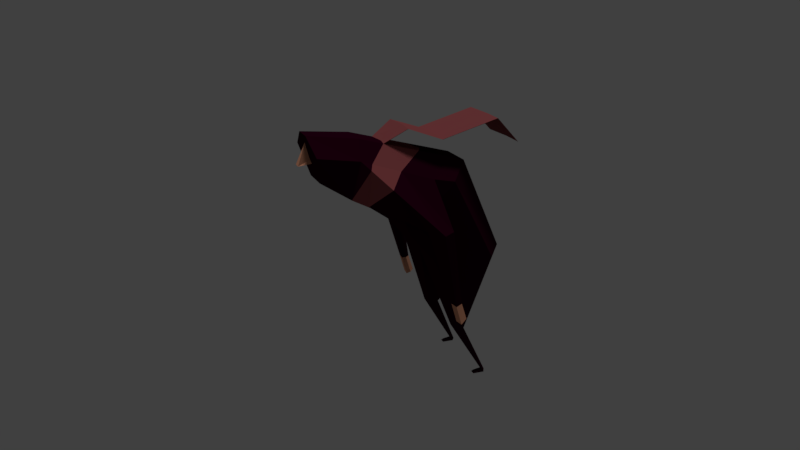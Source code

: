 # Source: eranhilleli_tree_rigged.blend  (saved by Blender 2.78.0; exported with 4.5.12 LTS)
import bpy
from mathutils import Matrix  # noqa: F401  (used for matrix-valued properties, if any)

bpy.ops.wm.read_factory_settings(use_empty=True)
scene = bpy.context.scene
scene.name = 'Scene'

# ---- collections
col_collection_1 = bpy.data.collections.new('Collection 1'); scene.collection.children.link(col_collection_1)

# ---- materials (node trees are filled in below, after node groups)
mat_scarf = bpy.data.materials.new('scarf')
mat_scarf.alpha_threshold = 0.0
mat_scarf.use_transparent_shadow = False
mat_scarf.diffuse_color = (0.2883, 0.07226, 0.0759, 1.0)
mat_scarf.roughness = 0.5
mat_skin = bpy.data.materials.new('Skin')
mat_skin.alpha_threshold = 0.0
mat_skin.use_transparent_shadow = False
mat_skin.diffuse_color = (0.8, 0.365, 0.2223, 1.0)
mat_skin.roughness = 0.5
mat_dark_clothing = bpy.data.materials.new('Dark_clothing')
mat_dark_clothing.alpha_threshold = 0.0
mat_dark_clothing.use_transparent_shadow = False
mat_dark_clothing.diffuse_color = (0.02365, 0.0, 0.008776, 1.0)
mat_dark_clothing.roughness = 0.5
mat_dark_clothing.specular_intensity = 0.1182

# ---- material node trees

# ---- world
world_world = bpy.data.worlds.new('World'); scene.world = world_world
world_world.color = (0.05088, 0.05088, 0.05088)
world_world.use_sun_shadow = False
world_world.sun_shadow_jitter_overblur = 0.0
world_world.cycles.sampling_method = 'MANUAL'

# ---- cameras
cam_camera_001 = bpy.data.cameras.new('Camera.001')
cam_camera_001.clip_end = 100.0
cam_camera_001.lens = 35.0
cam_camera_001.sensor_width = 32.0
cam_camera_001.sensor_height = 18.0
cam_camera_001.display_size = 2.0
cam_camera_001.dof.focus_distance = 0.0
cam_camera_001.dof.aperture_fstop = 128.0
cam_camera_001.dof.aperture_blades = 6

# ---- lights
light_sun = bpy.data.lights.new('Sun', 'SUN')
light_sun.transmission_factor = 0.0
light_sun.angle = 0.1993
light_sun.energy = 1.0
light_sun.shadow_buffer_clip_start = 0.5
light_sun.shadow_soft_size = 0.1
light_sun.shadow_cascade_max_distance = 1000.0

# ---- meshes
me_cube_005 = bpy.data.meshes.new('Cube.005')
me_cube_005.from_pydata([(0.5456, 1.13, 0.5971), (-7.675e-08, 1.246, 0.566), (0.8023, 1.843, 1.056), (0.8018, 1.829, 1.06), (0.0, 1.958, 1.025), (0.0, 1.947, 1.028), (1.001, 2.911, 0.6804), (1.001, 2.897, 0.6842), (0.0, 3.027, 0.6494), (0.0, 3.015, 0.6525), (1.001, 4.791, 1.215), (1.001, 4.777, 1.219), (0.0, 4.907, 1.184), (0.0, 4.895, 1.187), (1.001, 5.533, 0.4034), (1.001, 5.519, 0.4072), (0.0, 5.649, 0.3724), (0.0, 5.637, 0.3754), (2.522, 2.803, -4.32), (2.205, 2.768, -4.32), (2.33, 3.069, -4.32), (2.192, 2.922, -4.32), (2.522, 2.987, -4.943), (2.205, 2.953, -4.953), (2.33, 3.24, -4.862), (2.192, 3.1, -4.906), (0.5204, -0.933, -0.4769), (0.3585, -1.293, 0.9912), (0.5213, 0.3213, 0.8146), (1.154, -0.1212, -0.925), (0.626, 3.803, -0.1214), (0.626, 5.108, -3.153), (1.385, 1.7, -2.197), (1.042, 3.649, -5.613), (1.385, 3.322, -5.673), (1.385, 2.561, -3.213), (1.321, 4.413, -7.325), (1.385, 4.324, -7.33), (1.154, -1.173, 0.4583), (1.154, 0.1883, 0.2569), (0.0, 1.237, -1.873), (0.0, 2.917, 0.1168), (1.385, 4.538, -3.254), (1.385, 3.563, -5.713), (1.385, 3.18, -0.594), (1.326, 2.507, -0.4726), (0.5994, 2.917, 0.1168), (1.326, 1.225, -0.9871), (1.385, 4.379, -7.413), (-1.192e-07, 1.7, -2.197), (-1.192e-07, -0.1212, -0.925), (-1.192e-07, 0.3213, 0.8146), (0.9213, 3.649, -5.613), (0.9213, 3.322, -5.673), (-1.192e-07, 2.561, -3.213), (-1.192e-07, 3.803, -0.1214), (-1.192e-07, -1.293, 0.9912), (-1.192e-07, 5.108, -3.153), (-1.192e-07, -0.933, -0.4769), (1.201, 4.413, -7.325), (1.201, 4.324, -7.33), (0.0, -1.173, 0.4583), (1.201, 4.379, -7.413), (3.094, 2.143, -1.725), (1.915, 2.052, -1.921), (2.377, 2.731, -1.88), (1.863, 2.353, -1.912), (1.201, 4.071, -7.371), (1.385, 4.071, -7.371), (1.385, 4.003, -7.413), (1.201, 4.003, -7.413), (1.18, 0.5366, 0.1473), (0.5452, 1.116, 0.6008), (0.58, 2.273, 0.2898), (1.247, 1.443, -0.1379), (1.91, 0.9501, -0.5156), (1.4, 0.436, 0.005722), (1.321, 0.3581, -1.145), (1.248, 0.6131, -0.9589), (-7.531e-08, 0.3788, -1.274), (-7.727e-08, 1.234, 0.5691), (-1.764e-08, 2.533, 0.2201), (0.005616, -1.218, 0.7263), (0.002775, -0.5018, 0.4507), (0.1392, -1.493, 0.01047), (0.2304, -0.7775, 0.1245), (0.0, -1.493, 0.01047), (0.0, -0.7775, 0.1245), (0.0, -1.218, 0.7263), (0.0, -0.5018, 0.4507), (1.385, 4.346, -7.413), (1.201, 4.346, -7.413), (1.201, 4.301, -7.334), (1.385, 4.301, -7.334), (1.385, 4.338, -7.327), (1.322, 4.413, -7.325), (1.318, 4.405, -7.305), (1.385, 4.313, -7.312), (1.198, 4.313, -7.312), (1.198, 4.405, -7.305), (1.385, 4.329, -7.309)], [], [(74, 73, 0, 72, 71), (75, 74, 71, 76), (76, 29, 77, 75), (79, 78, 29, 50), (73, 81, 1, 0), (5, 3, 7, 9), (72, 0, 2, 3), (80, 72, 3, 5), (0, 1, 4, 2), (9, 7, 11, 13), (3, 2, 6, 7), (2, 4, 8, 6), (10, 12, 16, 14), (7, 6, 10, 11), (6, 8, 12, 10), (14, 16, 17, 15), (13, 11, 15, 17), (11, 10, 14, 15), (19, 21, 25, 23), (25, 24, 22, 23), (18, 19, 23, 22), (20, 18, 22, 24), (21, 20, 24, 25), (44, 30, 46, 45), (42, 35, 34, 43), (39, 28, 27, 38), (99, 96, 36, 59), (57, 55, 30, 31), (45, 46, 73, 74), (57, 31, 33, 52), (91, 90, 69, 70), (40, 47, 78, 79), (42, 44, 32, 35), (50, 29, 26, 58), (100, 97, 37, 94), (96, 100, 94, 95, 36), (49, 32, 47, 40), (31, 30, 44, 42), (59, 36, 95, 48, 62), (29, 78, 77), (29, 39, 38, 26), (31, 42, 43, 33), (32, 44, 45, 47), (27, 56, 61, 38), (97, 98, 60, 37), (46, 41, 81, 73), (38, 61, 58, 26), (28, 51, 56, 27), (30, 55, 41, 46), (35, 32, 49, 54), (35, 54, 53, 34), (65, 63, 18, 20), (45, 74, 75, 63, 65), (39, 29, 76), (47, 45, 65, 66), (66, 65, 20, 21), (64, 66, 21, 19), (63, 64, 19, 18), (52, 53, 54, 57), (98, 53, 52, 99), (59, 62, 60), (70, 69, 68, 67), (92, 91, 70, 67), (93, 92, 67, 68), (90, 93, 68, 69), (71, 72, 28, 39), (76, 71, 39), (75, 77, 64, 63), (77, 78, 47, 66, 64), (72, 80, 51, 28), (86, 87, 85, 84), (84, 85, 83, 82), (86, 84, 82, 88), (85, 87, 89, 83), (82, 83, 89, 88), (48, 37, 93, 90), (37, 60, 92, 93), (60, 62, 91, 92), (62, 48, 90, 91), (94, 37, 48), (95, 94, 48), (60, 98, 99, 59), (34, 53, 98, 97), (33, 43, 100, 96), (43, 34, 97, 100), (52, 33, 96, 99)])
me_cube_005.polygons.foreach_set('material_index', [0, 0, 0, 0, 0, 0, 0, 0, 0, 0, 0, 0, 0, 0, 0, 0, 0, 0, 1, 1, 1, 1, 1, 2, 2, 2, 2, 2, 2, 2, 2, 2, 2, 2, 2, 2, 2, 2, 2, 2, 2, 2, 2, 2, 2, 2, 2, 2, 2, 2, 2, 2, 2, 2, 2, 2, 2, 2, 2, 2, 2, 2, 2, 2, 2, 2, 2, 2, 2, 2, 1, 1, 1, 1, 1, 2, 2, 2, 2, 2, 2, 2, 2, 2, 2, 2])
me_cube_005.materials.append(mat_scarf)
me_cube_005.materials.append(mat_skin)
me_cube_005.materials.append(mat_dark_clothing)
me_cube_005.use_remesh_preserve_volume = False
me_cube_005.use_remesh_preserve_attributes = False
me_cube_005.use_mirror_vertex_groups = False
me_cube_005.update()
arm_armature = bpy.data.armatures.new('Armature')  # bones are not reproduced

# ---- objects
ob_armature = bpy.data.objects.new('Armature', arm_armature)
ob_cube_004 = bpy.data.objects.new('Cube.004', me_cube_005)
ob_sun = bpy.data.objects.new('Sun', light_sun)
ob_camera = bpy.data.objects.new('Camera', cam_camera_001)

# ---- transforms, parenting, visibility, modifiers, constraints
ob_armature.location = (0.0, 0.0, 1.117)
ob_armature.show_in_front = True
ob_armature.lineart.crease_threshold = 0.0
ob_cube_004.parent = ob_armature
ob_cube_004.matrix_parent_inverse = Matrix(((1.0, 0.0, 0.0, -0.0), (0.0, 1.0, 0.0, -0.0), (0.0, 0.0, 1.0, -1.117), (0.0, 0.0, 0.0, 1.0)))
ob_cube_004.location = (0.0, -1.202, 1.867)
ob_cube_004.scale = (0.2515, 0.2515, 0.2515)
ob_cube_004.lineart.crease_threshold = 0.0
_vg = ob_cube_004.vertex_groups.new(name='Hip')
_vg.add([30, 31, 32, 35, 42, 44, 49, 54, 55, 57], 1.0, 'REPLACE')
_vg = ob_cube_004.vertex_groups.new(name='Spine')
for _i, _w in zip([0, 1, 2, 3, 4, 5, 6, 7, 8, 9, 10, 11, 12, 13, 14, 15, 16, 17, 29, 32, 36, 37, 39, 40, 41, 45, 46, 47, 48, 49, 59, 60, 62, 67, 68, 69, 70, 71, 72, 73, 74, 75, 76, 77, 78, 79, 80, 81, 90, 91, 92, 93, 94, 95, 96, 97, 98, 99, 100], [1.0, 1.0, 1.0, 1.0, 1.0, 1.0, 1.0, 1.0, 1.0, 1.0, 1.0, 1.0, 1.0, 1.0, 1.0, 1.0, 1.0, 1.0, 1.0, 1.0, 0.0, 0.0, 1.0, 1.0, 1.0, 1.0, 1.0, 1.0, 0.0, 1.0, 0.0, 0.0, 0.0, 0.0, 0.0, 0.0, 0.0, 1.0, 1.0, 1.0, 1.0, 1.0, 1.0, 1.0, 1.0, 1.0, 1.0, 1.0, 0.0, 0.0, 0.0, 0.0, 0.0, 0.0, 0.0, 0.0, 0.0, 0.0, 0.0]): _vg.add([_i], _w, 'REPLACE')
_vg = ob_cube_004.vertex_groups.new(name='Head')
_vg.add([26, 27, 28, 29, 38, 39, 50, 51, 56, 58, 61, 82, 83, 84, 85, 86, 87, 88, 89], 1.0, 'REPLACE')
_vg = ob_cube_004.vertex_groups.new(name='Upper Arm.L')
for _i, _w in zip([29, 39, 45, 47, 63, 64, 65, 66, 71, 74, 75, 76, 77, 78], [0.0, 0.0, 0.502, 0.0, 1.0, 1.0, 1.0, 1.0, 0.0, 0.5262, 1.0, 0.0, 0.6145, 0.05915]): _vg.add([_i], _w, 'REPLACE')
_vg = ob_cube_004.vertex_groups.new(name='Lower Arm.L')
_vg.add([18, 19, 20, 21, 63, 64, 65, 66], 1.0, 'REPLACE')
_vg = ob_cube_004.vertex_groups.new(name='Hand.L')
_vg.add([22, 23, 24, 25], 1.0, 'REPLACE')
_vg = ob_cube_004.vertex_groups.new(name='Upper Arm.R')
_vg = ob_cube_004.vertex_groups.new(name='Lower Arm.R')
_vg = ob_cube_004.vertex_groups.new(name='Hand.R')
_vg = ob_cube_004.vertex_groups.new(name='Upper Leg.L')
for _i, _w in zip([0, 1, 2, 3, 4, 5, 6, 7, 8, 9, 10, 11, 12, 13, 14, 15, 16, 17, 26, 27, 28, 29, 30, 31, 32, 33, 34, 35, 36, 37, 38, 39, 40, 41, 42, 43, 44, 45, 46, 47, 48, 49, 50, 51, 52, 53, 54, 55, 56, 57, 59, 62, 63, 64, 65, 66, 68, 69, 71, 72, 73, 74, 75, 76, 77, 78, 79, 80, 81, 82, 83, 84, 85, 90, 91, 93, 94, 95, 96, 97, 98, 99, 100], [0.0, 0.0, 0.0, 0.0, 0.0, 0.0, 0.0, 0.0, 0.0, 0.0, 0.0, 0.0, 0.0, 0.0, 0.0, 0.0, 0.0, 0.0, 0.0, 0.0, 0.0, 0.0, 0.0, 0.0, 0.0, 1.0, 1.0, 0.0, 0.0, 0.0, 0.0, 0.0, 0.0, 0.0, 0.0, 1.0, 0.0, 0.0, 0.0, 0.0, 0.0, 0.0, 0.0, 0.0, 1.0, 1.0, 0.755, 0.0, 0.0, 0.0, 0.0, 0.0, 0.0, 0.0, 0.0, 0.0, 0.0, 0.0, 0.0, 0.0, 0.0, 0.0, 0.0, 0.0, 0.0, 0.0, 0.0, 0.0, 0.0, 0.0, 0.0, 0.0, 0.0, 0.0, 0.0, 0.0, 0.0, 0.0, 0.0, 0.0, 0.0, 0.0, 0.0]): _vg.add([_i], _w, 'REPLACE')
_vg = ob_cube_004.vertex_groups.new(name='Lower Leg.L')
for _i, _w in zip([0, 1, 2, 3, 4, 5, 6, 7, 8, 9, 10, 11, 12, 13, 14, 15, 16, 17, 26, 27, 28, 29, 30, 31, 32, 33, 34, 35, 36, 37, 38, 39, 40, 41, 42, 43, 44, 45, 46, 47, 48, 49, 51, 52, 53, 54, 55, 56, 57, 59, 60, 62, 63, 64, 65, 66, 68, 71, 72, 73, 74, 75, 76, 77, 78, 79, 80, 81, 82, 83, 84, 85, 90, 91, 92, 93, 94, 95, 96, 97, 98, 99, 100], [0.0, 0.0, 0.0, 0.0, 0.0, 0.0, 0.0, 0.0, 0.0, 0.0, 0.0, 0.0, 0.0, 0.0, 0.0, 0.0, 0.0, 0.0, 0.0, 0.0, 0.0, 0.0, 0.0, 0.0, 0.0, 1.0, 1.0, 0.0, 0.0, 0.0, 0.0, 0.0, 0.0, 0.0, 0.0, 1.0, 0.0, 0.0, 0.0, 0.0, 0.0, 0.0, 0.0, 1.0, 1.0, 0.0, 0.0, 0.0, 0.0, 0.0, 0.0, 0.0, 0.0, 0.0, 0.0, 0.0, 0.0, 0.0, 0.0, 0.0, 0.0, 0.0, 0.0, 0.0, 0.0, 0.0, 0.0, 0.0, 0.0, 0.0, 0.0, 0.0, 0.0, 0.0, 0.0, 0.0, 0.0, 0.0, 1.0, 1.0, 1.0, 1.0, 1.0]): _vg.add([_i], _w, 'REPLACE')
_vg = ob_cube_004.vertex_groups.new(name='Foot.L')
for _i, _w in zip([0, 1, 2, 3, 4, 5, 6, 7, 8, 9, 10, 11, 12, 13, 14, 15, 16, 17, 26, 27, 28, 29, 30, 31, 32, 35, 36, 37, 38, 39, 40, 41, 42, 44, 45, 46, 47, 48, 49, 51, 54, 55, 56, 57, 59, 60, 62, 63, 64, 65, 66, 67, 68, 69, 70, 71, 72, 73, 74, 75, 76, 77, 78, 79, 80, 81, 82, 83, 84, 85, 90, 91, 92, 93, 94, 95, 96, 97, 98, 99, 100], [0.0, 0.0, 0.0, 0.0, 0.0, 0.0, 0.0, 0.0, 0.0, 0.0, 0.0, 0.0, 0.0, 0.0, 0.0, 0.0, 0.0, 0.0, 0.0, 0.0, 0.0, 0.0, 0.0, 0.0, 0.0, 0.0, 1.0, 1.0, 0.0, 0.0, 0.0, 0.0, 0.0, 0.0, 0.0, 0.0, 0.0, 1.0, 0.0, 0.0, 0.0, 0.0, 0.0, 0.0, 1.0, 1.0, 1.0, 0.0, 0.0, 0.0, 0.0, 1.0, 1.0, 1.0, 1.0, 0.0, 0.0, 0.0, 0.0, 0.0, 0.0, 0.0, 0.0, 0.0, 0.0, 0.0, 0.0, 0.0, 0.0, 0.0, 1.0, 1.0, 1.0, 1.0, 0.9494, 1.0, 0.0, 0.0, 0.0, 0.0, 0.0]): _vg.add([_i], _w, 'REPLACE')
_vg = ob_cube_004.vertex_groups.new(name='Toes.L')
for _i, _w in zip([0, 1, 2, 3, 4, 5, 6, 7, 8, 9, 10, 11, 12, 13, 14, 15, 16, 17, 26, 27, 28, 29, 30, 32, 35, 38, 39, 40, 41, 44, 45, 46, 47, 49, 50, 51, 55, 56, 63, 64, 65, 66, 67, 68, 69, 70, 71, 72, 73, 74, 75, 76, 77, 78, 79, 80, 81, 82, 83, 84, 85, 90, 91, 92, 93], [0.0, 0.0, 0.0, 0.0, 0.0, 0.0, 0.0, 0.0, 0.0, 0.0, 0.0, 0.0, 0.0, 0.0, 0.0, 0.0, 0.0, 0.0, 0.0, 0.0, 0.0, 0.0, 0.0, 0.0, 0.0, 0.0, 0.0, 0.0, 0.0, 0.0, 0.0, 0.0, 0.0, 0.0, 0.0, 0.0, 0.0, 0.0, 0.0, 0.0, 0.0, 0.0, 1.0, 1.0, 1.0, 1.0, 0.0, 0.0, 0.0, 0.0, 0.0, 0.0, 0.0, 0.0, 0.0, 0.0, 0.0, 0.0, 0.0, 0.0, 0.0, 0.5, 0.5, 0.5, 0.5]): _vg.add([_i], _w, 'REPLACE')
_vg = ob_cube_004.vertex_groups.new(name='Upper Leg.R')
_vg = ob_cube_004.vertex_groups.new(name='Lower Leg.R')
_vg = ob_cube_004.vertex_groups.new(name='Foot.R')
_vg = ob_cube_004.vertex_groups.new(name='Toes.R')
_m = ob_cube_004.modifiers.new('Mirror', 'MIRROR')
_m.use_clip = True
_m = ob_cube_004.modifiers.new('Armature', 'ARMATURE')
_m.object = ob_armature
ob_sun.location = (10.11, 0.0, 8.391)
ob_sun.lineart.crease_threshold = 0.0
ob_camera.location = (6.376, -3.131, 3.561)
ob_camera.rotation_euler = (1.249, 1.797e-06, 1.211)
ob_camera.lineart.crease_threshold = 0.0

# ---- collection membership
col_collection_1.objects.link(ob_armature)
col_collection_1.objects.link(ob_cube_004)
col_collection_1.objects.link(ob_sun)
col_collection_1.objects.link(ob_camera)

# ---- scene / render settings (as saved in the file)
scene.camera = ob_camera
scene.frame_start = 1; scene.frame_end = 250; scene.frame_set(1)
scene.render.engine = 'BLENDER_EEVEE_NEXT'
scene.render.resolution_percentage = 50
scene.render.dither_intensity = 0.0
scene.cycles.use_denoising = False
scene.cycles.samples = 128
scene.cycles.sampling_pattern = 'TABULATED_SOBOL'
scene.cycles.light_sampling_threshold = 0.0
scene.cycles.use_adaptive_sampling = False
scene.cycles.use_light_tree = False
scene.cycles.blur_glossy = 0.0
scene.cycles.sample_clamp_indirect = 0.0
scene.view_settings.view_transform = 'Standard'
bpy.context.view_layer.update()
